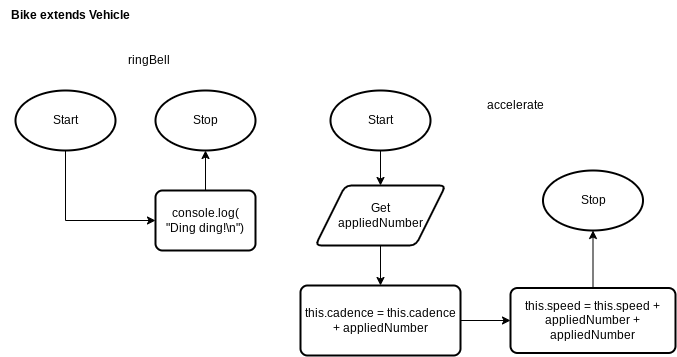

The diagram above was exported from draw.io. Its source (the exported page's mxGraphModel, read from the mxfile embedded in the PNG):
<mxGraphModel dx="1058" dy="512" grid="1" gridSize="5" guides="1" tooltips="1" connect="1" arrows="1" fold="1" page="1" pageScale="1" pageWidth="827" pageHeight="1169" math="0" shadow="0">
  <root>
    <mxCell id="0" />
    <mxCell id="1" parent="0" />
    <mxCell id="268" style="edgeStyle=none;html=1;entryX=0.5;entryY=0;entryDx=0;entryDy=0;fontSize=12;" parent="1" edge="1">
      <mxGeometry relative="1" as="geometry">
        <mxPoint x="370" y="340" as="sourcePoint" />
      </mxGeometry>
    </mxCell>
    <mxCell id="270" style="edgeStyle=none;html=1;fontSize=12;" parent="1" edge="1">
      <mxGeometry relative="1" as="geometry">
        <mxPoint x="408.5000000000001" y="410" as="sourcePoint" />
      </mxGeometry>
    </mxCell>
    <mxCell id="278" style="edgeStyle=none;html=1;entryX=0;entryY=0.5;entryDx=0;entryDy=0;fontSize=9;" parent="1" edge="1">
      <mxGeometry relative="1" as="geometry">
        <mxPoint x="559.5" y="210" as="sourcePoint" />
      </mxGeometry>
    </mxCell>
    <mxCell id="302" value="&lt;b&gt;Bike&amp;nbsp;extends Vehicle&lt;br&gt;&lt;/b&gt;" style="text;html=1;align=center;verticalAlign=middle;resizable=0;points=[];autosize=1;strokeColor=none;fillColor=none;" parent="1" vertex="1">
      <mxGeometry width="140" height="30" as="geometry" />
    </mxCell>
    <mxCell id="441" style="edgeStyle=none;html=1;" edge="1" parent="1" source="416" target="426">
      <mxGeometry relative="1" as="geometry" />
    </mxCell>
    <mxCell id="416" value="Start" style="strokeWidth=2;html=1;shape=mxgraph.flowchart.start_1;whiteSpace=wrap;" parent="1" vertex="1">
      <mxGeometry x="330" y="90" width="100" height="60" as="geometry" />
    </mxCell>
    <mxCell id="417" value="Stop" style="strokeWidth=2;html=1;shape=mxgraph.flowchart.start_1;whiteSpace=wrap;" parent="1" vertex="1">
      <mxGeometry x="542.5" y="170" width="100" height="60" as="geometry" />
    </mxCell>
    <mxCell id="420" value="accelerate" style="text;html=1;align=center;verticalAlign=middle;resizable=0;points=[];autosize=1;strokeColor=none;fillColor=none;" parent="1" vertex="1">
      <mxGeometry x="475" y="90" width="80" height="30" as="geometry" />
    </mxCell>
    <mxCell id="444" style="edgeStyle=none;html=1;entryX=0.5;entryY=1;entryDx=0;entryDy=0;entryPerimeter=0;fontSize=12;" edge="1" parent="1" source="425" target="417">
      <mxGeometry relative="1" as="geometry" />
    </mxCell>
    <mxCell id="425" value="this.speed = this.speed + appliedNumber + appliedNumber" style="rounded=1;whiteSpace=wrap;html=1;absoluteArcSize=1;arcSize=14;strokeWidth=2;fontSize=12;" parent="1" vertex="1">
      <mxGeometry x="510" y="287.5" width="165" height="65" as="geometry" />
    </mxCell>
    <mxCell id="442" style="edgeStyle=none;html=1;fontSize=12;" edge="1" parent="1" source="426" target="428">
      <mxGeometry relative="1" as="geometry" />
    </mxCell>
    <mxCell id="426" value="&lt;font style=&quot;font-size: 12px;&quot;&gt;Get&lt;br&gt;appliedNumber&lt;/font&gt;" style="shape=parallelogram;html=1;strokeWidth=2;perimeter=parallelogramPerimeter;whiteSpace=wrap;rounded=1;arcSize=12;size=0.23;fontSize=11;" parent="1" vertex="1">
      <mxGeometry x="315" y="185" width="130" height="60" as="geometry" />
    </mxCell>
    <mxCell id="443" style="edgeStyle=none;html=1;entryX=0;entryY=0.5;entryDx=0;entryDy=0;fontSize=12;" edge="1" parent="1" source="428" target="425">
      <mxGeometry relative="1" as="geometry" />
    </mxCell>
    <mxCell id="428" value="this.cadence = this.cadence + appliedNumber" style="rounded=1;whiteSpace=wrap;html=1;absoluteArcSize=1;arcSize=14;strokeWidth=2;fontSize=12;" parent="1" vertex="1">
      <mxGeometry x="300" y="285" width="160" height="70" as="geometry" />
    </mxCell>
    <mxCell id="431" style="edgeStyle=orthogonalEdgeStyle;html=1;entryX=0;entryY=0.5;entryDx=0;entryDy=0;rounded=0;" parent="1" source="432" target="440" edge="1">
      <mxGeometry relative="1" as="geometry">
        <mxPoint x="65" y="190" as="targetPoint" />
        <Array as="points">
          <mxPoint x="65" y="220" />
        </Array>
      </mxGeometry>
    </mxCell>
    <mxCell id="432" value="Start" style="strokeWidth=2;html=1;shape=mxgraph.flowchart.start_1;whiteSpace=wrap;" parent="1" vertex="1">
      <mxGeometry x="15" y="90" width="100" height="60" as="geometry" />
    </mxCell>
    <mxCell id="433" value="Stop" style="strokeWidth=2;html=1;shape=mxgraph.flowchart.start_1;whiteSpace=wrap;" parent="1" vertex="1">
      <mxGeometry x="155" y="90" width="100" height="60" as="geometry" />
    </mxCell>
    <mxCell id="436" value="ringBell" style="text;html=1;align=center;verticalAlign=middle;resizable=0;points=[];autosize=1;strokeColor=none;fillColor=none;" parent="1" vertex="1">
      <mxGeometry x="115" y="45" width="65" height="30" as="geometry" />
    </mxCell>
    <mxCell id="437" style="edgeStyle=none;html=1;fontSize=8;" parent="1" target="433" edge="1">
      <mxGeometry relative="1" as="geometry">
        <mxPoint x="205" y="190" as="sourcePoint" />
      </mxGeometry>
    </mxCell>
    <mxCell id="440" value="console.log(&lt;br&gt;&quot;Ding ding!\n&quot;)" style="rounded=1;whiteSpace=wrap;html=1;absoluteArcSize=1;arcSize=14;strokeWidth=2;fontSize=12;" parent="1" vertex="1">
      <mxGeometry x="155" y="190" width="100" height="60" as="geometry" />
    </mxCell>
  </root>
</mxGraphModel>